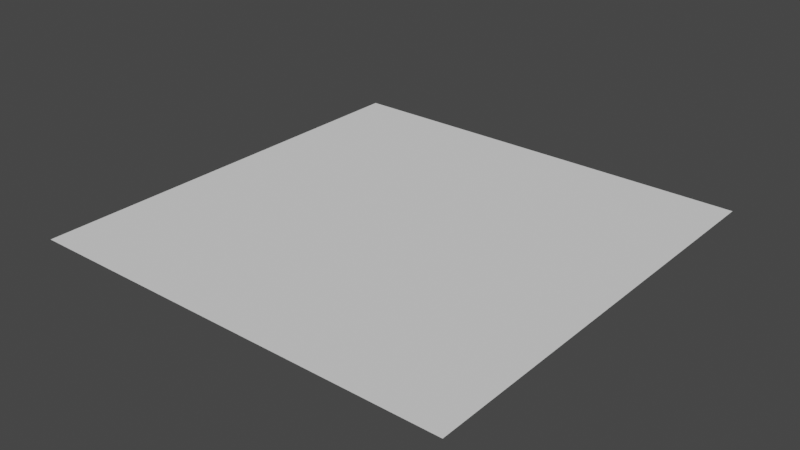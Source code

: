 # Source: lowPolyPlane.blend  (saved by Blender 2.91.10; exported with 4.5.12 LTS)
import bpy
from mathutils import Matrix  # noqa: F401  (used for matrix-valued properties, if any)

bpy.ops.wm.read_factory_settings(use_empty=True)
scene = bpy.context.scene
scene.name = 'Scene'

# ---- collections
col_collection = bpy.data.collections.new('Collection'); scene.collection.children.link(col_collection)

# ---- world
world_world = bpy.data.worlds.new('World'); scene.world = world_world
world_world.use_nodes = True; world_world.node_tree.nodes.clear()
_N = world_world.node_tree.nodes; _L = world_world.node_tree.links
n0 = _N.new('ShaderNodeOutputWorld'); n0.name = 'World Output'; n0.location = (300, 300)
n1 = _N.new('ShaderNodeBackground'); n1.name = 'Background'; n1.location = (10, 300)
n1.inputs[0].default_value = (0.05088, 0.05088, 0.05088, 1.0)
_L.new(n1.outputs[0], n0.inputs[0])
n0.is_active_output = True
world_world.color = (0.05088, 0.05088, 0.05088)
world_world.use_sun_shadow = False
world_world.sun_shadow_jitter_overblur = 0.0

# ---- meshes
me_plane = bpy.data.meshes.new('Plane')
me_plane.from_pydata([(-1.0, -1.0, 0.0), (1.0, -1.0, 0.0), (-1.0, 1.0, 0.0), (1.0, 1.0, 0.0)], [], [(0, 1, 3, 2)])
_uv = me_plane.uv_layers.new(name='UVMap')
_uv.uv.foreach_set('vector', [0.0, 0.0, 1.0, 0.0, 1.0, 1.0, 0.0, 1.0])
me_plane.use_remesh_fix_poles = True
me_plane.use_remesh_preserve_attributes = False
me_plane.use_mirror_vertex_groups = False
me_plane.update()

# ---- objects
ob_plane = bpy.data.objects.new('Plane', me_plane)

# ---- transforms, parenting, visibility, modifiers, constraints
ob_plane.location = (0.0, 0.0, 0.0)
ob_plane.lineart.crease_threshold = 0.0

# ---- collection membership
col_collection.objects.link(ob_plane)

# ---- scene / render settings (as saved in the file)
scene.frame_start = 1; scene.frame_end = 250; scene.frame_set(1)
scene.render.engine = 'BLENDER_EEVEE_NEXT'
scene.cycles.use_denoising = False
scene.cycles.samples = 128
scene.cycles.sampling_pattern = 'TABULATED_SOBOL'
scene.cycles.use_adaptive_sampling = False
scene.cycles.use_light_tree = False
scene.view_settings.view_transform = 'Filmic'
bpy.context.view_layer.update()

# ---- added for rendering (the .blend has no active camera and no usable light): camera, sun
cam_auto = bpy.data.cameras.new('AutoCamera')
cam_auto.lens = 50.0
cam_auto.sensor_width = 36.0
cam_auto.clip_end = 1000.0
ob_auto_camera = bpy.data.objects.new('AutoCamera', cam_auto)
scene.collection.objects.link(ob_auto_camera)
ob_auto_camera.location = (2.61693, -3.14032, 2.09354)
ob_auto_camera.rotation_euler = (1.09748, -7.21219e-08, 0.694738)
scene.camera = ob_auto_camera
light_auto_sun = bpy.data.lights.new('AutoSun', 'SUN')
light_auto_sun.energy = 3.0
light_auto_sun.angle = 0.0523599
ob_auto_sun = bpy.data.objects.new('AutoSun', light_auto_sun)
scene.collection.objects.link(ob_auto_sun)
ob_auto_sun.rotation_euler = (0.872665, 0.174533, 0.523599)
bpy.context.view_layer.update()
